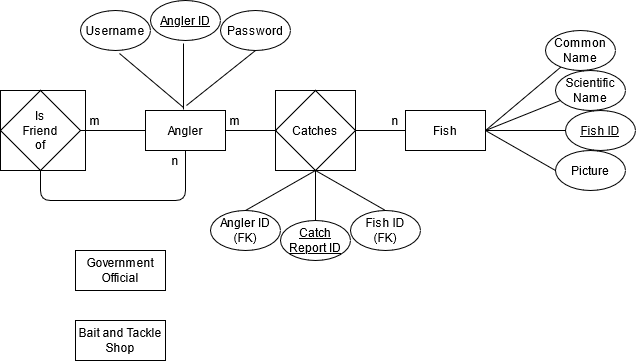

The diagram above was exported from draw.io. Its source (the exported page's mxGraphModel, read from the mxfile embedded in the PNG):
<mxGraphModel dx="652" dy="350" grid="1" gridSize="10" guides="1" tooltips="1" connect="0" arrows="0" fold="1" page="1" pageScale="1" pageWidth="850" pageHeight="1100" math="0" shadow="0">
  <root>
    <mxCell id="0" />
    <mxCell id="1" parent="0" />
    <mxCell id="ED4ErBZ5D76ZzFfHIlOT-1" value="" style="rounded=0;whiteSpace=wrap;html=1;" vertex="1" parent="1">
      <mxGeometry x="360" y="200" width="80" height="40" as="geometry" />
    </mxCell>
    <mxCell id="ED4ErBZ5D76ZzFfHIlOT-2" value="Angler" style="text;html=1;strokeColor=none;fillColor=none;align=center;verticalAlign=middle;whiteSpace=wrap;rounded=0;" vertex="1" parent="1">
      <mxGeometry x="350" y="210" width="100" height="20" as="geometry" />
    </mxCell>
    <mxCell id="ED4ErBZ5D76ZzFfHIlOT-3" value="" style="rhombus;whiteSpace=wrap;html=1;" vertex="1" parent="1">
      <mxGeometry x="490" y="180" width="80" height="80" as="geometry" />
    </mxCell>
    <mxCell id="ED4ErBZ5D76ZzFfHIlOT-4" value="Catches" style="text;html=1;strokeColor=none;fillColor=none;align=center;verticalAlign=middle;whiteSpace=wrap;rounded=0;" vertex="1" parent="1">
      <mxGeometry x="500" y="210" width="60" height="20" as="geometry" />
    </mxCell>
    <mxCell id="ED4ErBZ5D76ZzFfHIlOT-5" value="" style="rounded=0;whiteSpace=wrap;html=1;" vertex="1" parent="1">
      <mxGeometry x="620" y="200" width="80" height="40" as="geometry" />
    </mxCell>
    <mxCell id="ED4ErBZ5D76ZzFfHIlOT-6" value="Fish" style="text;html=1;strokeColor=none;fillColor=none;align=center;verticalAlign=middle;whiteSpace=wrap;rounded=0;" vertex="1" parent="1">
      <mxGeometry x="620" y="210" width="80" height="20" as="geometry" />
    </mxCell>
    <mxCell id="ED4ErBZ5D76ZzFfHIlOT-8" value="" style="ellipse;whiteSpace=wrap;html=1;" vertex="1" parent="1">
      <mxGeometry x="295" y="100" width="70" height="40" as="geometry" />
    </mxCell>
    <mxCell id="ED4ErBZ5D76ZzFfHIlOT-9" value="" style="ellipse;whiteSpace=wrap;html=1;" vertex="1" parent="1">
      <mxGeometry x="365" y="90" width="70" height="40" as="geometry" />
    </mxCell>
    <mxCell id="ED4ErBZ5D76ZzFfHIlOT-10" value="" style="ellipse;whiteSpace=wrap;html=1;" vertex="1" parent="1">
      <mxGeometry x="435" y="100" width="70" height="40" as="geometry" />
    </mxCell>
    <mxCell id="ED4ErBZ5D76ZzFfHIlOT-11" value="&lt;u&gt;Angler ID&lt;br&gt;&lt;/u&gt;" style="text;html=1;strokeColor=none;fillColor=none;align=center;verticalAlign=middle;whiteSpace=wrap;rounded=0;" vertex="1" parent="1">
      <mxGeometry x="370" y="100" width="60" height="20" as="geometry" />
    </mxCell>
    <mxCell id="ED4ErBZ5D76ZzFfHIlOT-14" value="Username" style="text;html=1;strokeColor=none;fillColor=none;align=center;verticalAlign=middle;whiteSpace=wrap;rounded=0;" vertex="1" parent="1">
      <mxGeometry x="300" y="110" width="60" height="20" as="geometry" />
    </mxCell>
    <mxCell id="ED4ErBZ5D76ZzFfHIlOT-15" value="Password" style="text;html=1;strokeColor=none;fillColor=none;align=center;verticalAlign=middle;whiteSpace=wrap;rounded=0;" vertex="1" parent="1">
      <mxGeometry x="440" y="110" width="60" height="20" as="geometry" />
    </mxCell>
    <mxCell id="ED4ErBZ5D76ZzFfHIlOT-16" value="" style="endArrow=none;html=1;" edge="1" parent="1">
      <mxGeometry width="50" height="50" relative="1" as="geometry">
        <mxPoint x="401" y="195" as="sourcePoint" />
        <mxPoint x="470" y="140" as="targetPoint" />
      </mxGeometry>
    </mxCell>
    <mxCell id="ED4ErBZ5D76ZzFfHIlOT-17" value="" style="endArrow=none;html=1;" edge="1" parent="1">
      <mxGeometry width="50" height="50" relative="1" as="geometry">
        <mxPoint x="398" y="199" as="sourcePoint" />
        <mxPoint x="398" y="133" as="targetPoint" />
      </mxGeometry>
    </mxCell>
    <mxCell id="ED4ErBZ5D76ZzFfHIlOT-18" value="" style="endArrow=none;html=1;" edge="1" parent="1">
      <mxGeometry width="50" height="50" relative="1" as="geometry">
        <mxPoint x="398" y="197" as="sourcePoint" />
        <mxPoint x="334" y="143" as="targetPoint" />
      </mxGeometry>
    </mxCell>
    <mxCell id="ED4ErBZ5D76ZzFfHIlOT-19" value="" style="endArrow=none;html=1;" edge="1" parent="1">
      <mxGeometry width="50" height="50" relative="1" as="geometry">
        <mxPoint x="440" y="220" as="sourcePoint" />
        <mxPoint x="491" y="220" as="targetPoint" />
      </mxGeometry>
    </mxCell>
    <mxCell id="ED4ErBZ5D76ZzFfHIlOT-20" value="" style="endArrow=none;html=1;" edge="1" parent="1" source="ED4ErBZ5D76ZzFfHIlOT-3" target="ED4ErBZ5D76ZzFfHIlOT-6">
      <mxGeometry width="50" height="50" relative="1" as="geometry">
        <mxPoint x="540" y="240" as="sourcePoint" />
        <mxPoint x="590" y="190" as="targetPoint" />
      </mxGeometry>
    </mxCell>
    <mxCell id="ED4ErBZ5D76ZzFfHIlOT-21" value="" style="rhombus;whiteSpace=wrap;html=1;" vertex="1" parent="1">
      <mxGeometry x="215" y="180" width="80" height="80" as="geometry" />
    </mxCell>
    <mxCell id="ED4ErBZ5D76ZzFfHIlOT-22" value="" style="endArrow=none;html=1;exitX=1;exitY=0.5;exitDx=0;exitDy=0;entryX=0;entryY=0.5;entryDx=0;entryDy=0;" edge="1" parent="1" source="ED4ErBZ5D76ZzFfHIlOT-21" target="ED4ErBZ5D76ZzFfHIlOT-1">
      <mxGeometry width="50" height="50" relative="1" as="geometry">
        <mxPoint x="320" y="240" as="sourcePoint" />
        <mxPoint x="370" y="190" as="targetPoint" />
      </mxGeometry>
    </mxCell>
    <mxCell id="ED4ErBZ5D76ZzFfHIlOT-23" value="Is Friend of" style="text;html=1;strokeColor=none;fillColor=none;align=center;verticalAlign=middle;whiteSpace=wrap;rounded=0;" vertex="1" parent="1">
      <mxGeometry x="235" y="210" width="40" height="20" as="geometry" />
    </mxCell>
    <mxCell id="ED4ErBZ5D76ZzFfHIlOT-36" value="" style="rounded=0;whiteSpace=wrap;html=1;fillColor=none;" vertex="1" parent="1">
      <mxGeometry x="490" y="180" width="80" height="80" as="geometry" />
    </mxCell>
    <mxCell id="ED4ErBZ5D76ZzFfHIlOT-37" value="" style="ellipse;whiteSpace=wrap;html=1;" vertex="1" parent="1">
      <mxGeometry x="495" y="310" width="70" height="40" as="geometry" />
    </mxCell>
    <mxCell id="ED4ErBZ5D76ZzFfHIlOT-38" value="" style="ellipse;whiteSpace=wrap;html=1;" vertex="1" parent="1">
      <mxGeometry x="425" y="300" width="70" height="40" as="geometry" />
    </mxCell>
    <mxCell id="ED4ErBZ5D76ZzFfHIlOT-39" value="" style="ellipse;whiteSpace=wrap;html=1;" vertex="1" parent="1">
      <mxGeometry x="565" y="300" width="70" height="40" as="geometry" />
    </mxCell>
    <mxCell id="ED4ErBZ5D76ZzFfHIlOT-40" value="" style="endArrow=none;html=1;entryX=0.5;entryY=1;entryDx=0;entryDy=0;exitX=0.5;exitY=0;exitDx=0;exitDy=0;" edge="1" parent="1" source="ED4ErBZ5D76ZzFfHIlOT-37" target="ED4ErBZ5D76ZzFfHIlOT-36">
      <mxGeometry width="50" height="50" relative="1" as="geometry">
        <mxPoint x="480" y="330" as="sourcePoint" />
        <mxPoint x="530" y="280" as="targetPoint" />
      </mxGeometry>
    </mxCell>
    <mxCell id="ED4ErBZ5D76ZzFfHIlOT-41" value="" style="endArrow=none;html=1;exitX=0.5;exitY=0;exitDx=0;exitDy=0;" edge="1" parent="1" source="ED4ErBZ5D76ZzFfHIlOT-38">
      <mxGeometry width="50" height="50" relative="1" as="geometry">
        <mxPoint x="480" y="330" as="sourcePoint" />
        <mxPoint x="530" y="260" as="targetPoint" />
      </mxGeometry>
    </mxCell>
    <mxCell id="ED4ErBZ5D76ZzFfHIlOT-42" value="" style="endArrow=none;html=1;exitX=0.5;exitY=0;exitDx=0;exitDy=0;" edge="1" parent="1" source="ED4ErBZ5D76ZzFfHIlOT-39">
      <mxGeometry width="50" height="50" relative="1" as="geometry">
        <mxPoint x="480" y="330" as="sourcePoint" />
        <mxPoint x="530" y="260" as="targetPoint" />
      </mxGeometry>
    </mxCell>
    <mxCell id="ED4ErBZ5D76ZzFfHIlOT-43" value="&lt;u&gt;Catch Report ID&lt;br&gt;&lt;/u&gt;" style="text;html=1;strokeColor=none;fillColor=none;align=center;verticalAlign=middle;whiteSpace=wrap;rounded=0;" vertex="1" parent="1">
      <mxGeometry x="500" y="320" width="60" height="20" as="geometry" />
    </mxCell>
    <mxCell id="ED4ErBZ5D76ZzFfHIlOT-44" value="Angler ID (FK)" style="text;html=1;strokeColor=none;fillColor=none;align=center;verticalAlign=middle;whiteSpace=wrap;rounded=0;" vertex="1" parent="1">
      <mxGeometry x="430" y="310" width="60" height="20" as="geometry" />
    </mxCell>
    <mxCell id="ED4ErBZ5D76ZzFfHIlOT-45" value="Fish ID (FK)" style="text;html=1;strokeColor=none;fillColor=none;align=center;verticalAlign=middle;whiteSpace=wrap;rounded=0;" vertex="1" parent="1">
      <mxGeometry x="570" y="310" width="60" height="20" as="geometry" />
    </mxCell>
    <mxCell id="ED4ErBZ5D76ZzFfHIlOT-46" value="" style="ellipse;whiteSpace=wrap;html=1;" vertex="1" parent="1">
      <mxGeometry x="780" y="200" width="70" height="40" as="geometry" />
    </mxCell>
    <mxCell id="ED4ErBZ5D76ZzFfHIlOT-47" value="" style="ellipse;whiteSpace=wrap;html=1;" vertex="1" parent="1">
      <mxGeometry x="770" y="160" width="70" height="40" as="geometry" />
    </mxCell>
    <mxCell id="ED4ErBZ5D76ZzFfHIlOT-48" value="" style="ellipse;whiteSpace=wrap;html=1;" vertex="1" parent="1">
      <mxGeometry x="760" y="120" width="70" height="40" as="geometry" />
    </mxCell>
    <mxCell id="ED4ErBZ5D76ZzFfHIlOT-49" value="" style="ellipse;whiteSpace=wrap;html=1;" vertex="1" parent="1">
      <mxGeometry x="770" y="240" width="70" height="40" as="geometry" />
    </mxCell>
    <mxCell id="ED4ErBZ5D76ZzFfHIlOT-50" value="&lt;u&gt;Fish ID&lt;br&gt;&lt;/u&gt;" style="text;html=1;strokeColor=none;fillColor=none;align=center;verticalAlign=middle;whiteSpace=wrap;rounded=0;" vertex="1" parent="1">
      <mxGeometry x="785" y="210" width="60" height="20" as="geometry" />
    </mxCell>
    <mxCell id="ED4ErBZ5D76ZzFfHIlOT-51" value="Scientific Name" style="text;html=1;strokeColor=none;fillColor=none;align=center;verticalAlign=middle;whiteSpace=wrap;rounded=0;" vertex="1" parent="1">
      <mxGeometry x="775" y="170" width="60" height="20" as="geometry" />
    </mxCell>
    <mxCell id="ED4ErBZ5D76ZzFfHIlOT-52" value="Common Name " style="text;html=1;strokeColor=none;fillColor=none;align=center;verticalAlign=middle;whiteSpace=wrap;rounded=0;" vertex="1" parent="1">
      <mxGeometry x="765" y="130" width="60" height="20" as="geometry" />
    </mxCell>
    <mxCell id="ED4ErBZ5D76ZzFfHIlOT-53" value="Picture" style="text;html=1;strokeColor=none;fillColor=none;align=center;verticalAlign=middle;whiteSpace=wrap;rounded=0;" vertex="1" parent="1">
      <mxGeometry x="775" y="250" width="60" height="20" as="geometry" />
    </mxCell>
    <mxCell id="ED4ErBZ5D76ZzFfHIlOT-54" value="" style="endArrow=none;html=1;" edge="1" parent="1" target="ED4ErBZ5D76ZzFfHIlOT-48">
      <mxGeometry width="50" height="50" relative="1" as="geometry">
        <mxPoint x="700" y="220" as="sourcePoint" />
        <mxPoint x="750" y="170" as="targetPoint" />
      </mxGeometry>
    </mxCell>
    <mxCell id="ED4ErBZ5D76ZzFfHIlOT-55" value="" style="endArrow=none;html=1;entryX=0;entryY=1;entryDx=0;entryDy=0;exitX=1;exitY=0.5;exitDx=0;exitDy=0;" edge="1" parent="1" source="ED4ErBZ5D76ZzFfHIlOT-6" target="ED4ErBZ5D76ZzFfHIlOT-51">
      <mxGeometry width="50" height="50" relative="1" as="geometry">
        <mxPoint x="720" y="240" as="sourcePoint" />
        <mxPoint x="770" y="190" as="targetPoint" />
      </mxGeometry>
    </mxCell>
    <mxCell id="ED4ErBZ5D76ZzFfHIlOT-56" value="" style="endArrow=none;html=1;exitX=1;exitY=0.5;exitDx=0;exitDy=0;" edge="1" parent="1" source="ED4ErBZ5D76ZzFfHIlOT-6">
      <mxGeometry width="50" height="50" relative="1" as="geometry">
        <mxPoint x="670" y="135" as="sourcePoint" />
        <mxPoint x="780" y="220" as="targetPoint" />
      </mxGeometry>
    </mxCell>
    <mxCell id="ED4ErBZ5D76ZzFfHIlOT-57" value="" style="endArrow=none;html=1;" edge="1" parent="1">
      <mxGeometry width="50" height="50" relative="1" as="geometry">
        <mxPoint x="700" y="220" as="sourcePoint" />
        <mxPoint x="770" y="260" as="targetPoint" />
      </mxGeometry>
    </mxCell>
    <mxCell id="ED4ErBZ5D76ZzFfHIlOT-58" value="" style="endArrow=none;html=1;exitX=0.5;exitY=1;exitDx=0;exitDy=0;entryX=0.5;entryY=1;entryDx=0;entryDy=0;" edge="1" parent="1" source="ED4ErBZ5D76ZzFfHIlOT-21" target="ED4ErBZ5D76ZzFfHIlOT-1">
      <mxGeometry width="50" height="50" relative="1" as="geometry">
        <mxPoint x="420" y="210" as="sourcePoint" />
        <mxPoint x="470" y="160" as="targetPoint" />
        <Array as="points">
          <mxPoint x="255" y="290" />
          <mxPoint x="400" y="290" />
        </Array>
      </mxGeometry>
    </mxCell>
    <mxCell id="ED4ErBZ5D76ZzFfHIlOT-59" value="" style="rounded=0;whiteSpace=wrap;html=1;fillColor=none;" vertex="1" parent="1">
      <mxGeometry x="215" y="180" width="85" height="80" as="geometry" />
    </mxCell>
    <mxCell id="ED4ErBZ5D76ZzFfHIlOT-60" value="Government Official" style="rounded=0;whiteSpace=wrap;html=1;fillColor=none;" vertex="1" parent="1">
      <mxGeometry x="290" y="340" width="90" height="40" as="geometry" />
    </mxCell>
    <mxCell id="ED4ErBZ5D76ZzFfHIlOT-61" value="Bait and Tackle Shop" style="rounded=0;whiteSpace=wrap;html=1;fillColor=none;" vertex="1" parent="1">
      <mxGeometry x="290" y="410" width="90" height="40" as="geometry" />
    </mxCell>
    <mxCell id="ED4ErBZ5D76ZzFfHIlOT-62" value="m" style="text;html=1;strokeColor=none;fillColor=none;align=center;verticalAlign=middle;whiteSpace=wrap;rounded=0;" vertex="1" parent="1">
      <mxGeometry x="440" y="200" width="20" height="20" as="geometry" />
    </mxCell>
    <mxCell id="ED4ErBZ5D76ZzFfHIlOT-63" style="edgeStyle=orthogonalEdgeStyle;rounded=0;orthogonalLoop=1;jettySize=auto;html=1;exitX=0.5;exitY=1;exitDx=0;exitDy=0;" edge="1" parent="1" source="ED4ErBZ5D76ZzFfHIlOT-62" target="ED4ErBZ5D76ZzFfHIlOT-62">
      <mxGeometry relative="1" as="geometry" />
    </mxCell>
    <mxCell id="ED4ErBZ5D76ZzFfHIlOT-64" value="n" style="text;html=1;strokeColor=none;fillColor=none;align=center;verticalAlign=middle;whiteSpace=wrap;rounded=0;" vertex="1" parent="1">
      <mxGeometry x="600" y="200" width="20" height="20" as="geometry" />
    </mxCell>
    <mxCell id="ED4ErBZ5D76ZzFfHIlOT-65" value="m" style="text;html=1;strokeColor=none;fillColor=none;align=center;verticalAlign=middle;whiteSpace=wrap;rounded=0;" vertex="1" parent="1">
      <mxGeometry x="300" y="200" width="20" height="20" as="geometry" />
    </mxCell>
    <mxCell id="ED4ErBZ5D76ZzFfHIlOT-66" value="n" style="text;html=1;strokeColor=none;fillColor=none;align=center;verticalAlign=middle;whiteSpace=wrap;rounded=0;" vertex="1" parent="1">
      <mxGeometry x="380" y="240" width="20" height="20" as="geometry" />
    </mxCell>
  </root>
</mxGraphModel>